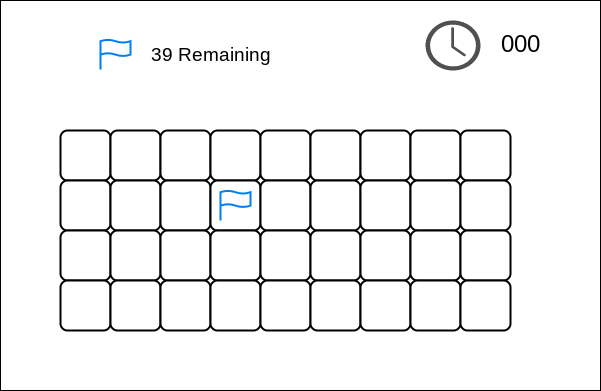

The diagram above was exported from draw.io. Its source (the exported page's mxGraphModel, read from the mxfile embedded in the PNG):
<mxGraphModel dx="792" dy="748" grid="1" gridSize="10" guides="1" tooltips="1" connect="1" arrows="1" fold="1" page="1" pageScale="1" pageWidth="827" pageHeight="1169" math="0" shadow="0">
  <root>
    <mxCell id="0" />
    <mxCell id="1" parent="0" />
    <mxCell id="2" value="" style="rounded=0;whiteSpace=wrap;html=1;" parent="1" vertex="1">
      <mxGeometry x="120" y="180" width="600" height="390" as="geometry" />
    </mxCell>
    <mxCell id="3" value="" style="rounded=1;whiteSpace=wrap;html=1;absoluteArcSize=1;arcSize=14;strokeWidth=2;" parent="1" vertex="1">
      <mxGeometry x="180" y="310" width="50" height="50" as="geometry" />
    </mxCell>
    <mxCell id="4" value="" style="rounded=1;whiteSpace=wrap;html=1;absoluteArcSize=1;arcSize=14;strokeWidth=2;" parent="1" vertex="1">
      <mxGeometry x="230" y="310" width="50" height="50" as="geometry" />
    </mxCell>
    <mxCell id="5" value="" style="rounded=1;whiteSpace=wrap;html=1;absoluteArcSize=1;arcSize=14;strokeWidth=2;" parent="1" vertex="1">
      <mxGeometry x="280" y="310" width="50" height="50" as="geometry" />
    </mxCell>
    <mxCell id="6" value="" style="rounded=1;whiteSpace=wrap;html=1;absoluteArcSize=1;arcSize=14;strokeWidth=2;" parent="1" vertex="1">
      <mxGeometry x="330" y="310" width="50" height="50" as="geometry" />
    </mxCell>
    <mxCell id="7" value="" style="rounded=1;whiteSpace=wrap;html=1;absoluteArcSize=1;arcSize=14;strokeWidth=2;" parent="1" vertex="1">
      <mxGeometry x="380" y="310" width="50" height="50" as="geometry" />
    </mxCell>
    <mxCell id="8" value="" style="rounded=1;whiteSpace=wrap;html=1;absoluteArcSize=1;arcSize=14;strokeWidth=2;" parent="1" vertex="1">
      <mxGeometry x="430" y="310" width="50" height="50" as="geometry" />
    </mxCell>
    <mxCell id="9" value="" style="rounded=1;whiteSpace=wrap;html=1;absoluteArcSize=1;arcSize=14;strokeWidth=2;" parent="1" vertex="1">
      <mxGeometry x="480" y="310" width="50" height="50" as="geometry" />
    </mxCell>
    <mxCell id="10" value="" style="rounded=1;whiteSpace=wrap;html=1;absoluteArcSize=1;arcSize=14;strokeWidth=2;" parent="1" vertex="1">
      <mxGeometry x="530" y="310" width="50" height="50" as="geometry" />
    </mxCell>
    <mxCell id="11" value="" style="rounded=1;whiteSpace=wrap;html=1;absoluteArcSize=1;arcSize=14;strokeWidth=2;" parent="1" vertex="1">
      <mxGeometry x="580" y="310" width="50" height="50" as="geometry" />
    </mxCell>
    <mxCell id="12" value="" style="rounded=1;whiteSpace=wrap;html=1;absoluteArcSize=1;arcSize=14;strokeWidth=2;" parent="1" vertex="1">
      <mxGeometry x="180" y="360" width="50" height="50" as="geometry" />
    </mxCell>
    <mxCell id="13" value="" style="rounded=1;whiteSpace=wrap;html=1;absoluteArcSize=1;arcSize=14;strokeWidth=2;" parent="1" vertex="1">
      <mxGeometry x="230" y="360" width="50" height="50" as="geometry" />
    </mxCell>
    <mxCell id="14" value="" style="rounded=1;whiteSpace=wrap;html=1;absoluteArcSize=1;arcSize=14;strokeWidth=2;" parent="1" vertex="1">
      <mxGeometry x="280" y="360" width="50" height="50" as="geometry" />
    </mxCell>
    <mxCell id="15" value="" style="rounded=1;whiteSpace=wrap;html=1;absoluteArcSize=1;arcSize=14;strokeWidth=2;" parent="1" vertex="1">
      <mxGeometry x="330" y="360" width="50" height="50" as="geometry" />
    </mxCell>
    <mxCell id="16" value="" style="rounded=1;whiteSpace=wrap;html=1;absoluteArcSize=1;arcSize=14;strokeWidth=2;" parent="1" vertex="1">
      <mxGeometry x="380" y="360" width="50" height="50" as="geometry" />
    </mxCell>
    <mxCell id="17" value="" style="rounded=1;whiteSpace=wrap;html=1;absoluteArcSize=1;arcSize=14;strokeWidth=2;" parent="1" vertex="1">
      <mxGeometry x="430" y="360" width="50" height="50" as="geometry" />
    </mxCell>
    <mxCell id="18" value="" style="rounded=1;whiteSpace=wrap;html=1;absoluteArcSize=1;arcSize=14;strokeWidth=2;" parent="1" vertex="1">
      <mxGeometry x="480" y="360" width="50" height="50" as="geometry" />
    </mxCell>
    <mxCell id="19" value="" style="rounded=1;whiteSpace=wrap;html=1;absoluteArcSize=1;arcSize=14;strokeWidth=2;" parent="1" vertex="1">
      <mxGeometry x="530" y="360" width="50" height="50" as="geometry" />
    </mxCell>
    <mxCell id="20" value="" style="rounded=1;whiteSpace=wrap;html=1;absoluteArcSize=1;arcSize=14;strokeWidth=2;" parent="1" vertex="1">
      <mxGeometry x="580" y="360" width="50" height="50" as="geometry" />
    </mxCell>
    <mxCell id="21" value="" style="rounded=1;whiteSpace=wrap;html=1;absoluteArcSize=1;arcSize=14;strokeWidth=2;" parent="1" vertex="1">
      <mxGeometry x="180" y="410" width="50" height="50" as="geometry" />
    </mxCell>
    <mxCell id="22" value="" style="rounded=1;whiteSpace=wrap;html=1;absoluteArcSize=1;arcSize=14;strokeWidth=2;" parent="1" vertex="1">
      <mxGeometry x="230" y="410" width="50" height="50" as="geometry" />
    </mxCell>
    <mxCell id="23" value="" style="rounded=1;whiteSpace=wrap;html=1;absoluteArcSize=1;arcSize=14;strokeWidth=2;" parent="1" vertex="1">
      <mxGeometry x="280" y="410" width="50" height="50" as="geometry" />
    </mxCell>
    <mxCell id="24" value="" style="rounded=1;whiteSpace=wrap;html=1;absoluteArcSize=1;arcSize=14;strokeWidth=2;" parent="1" vertex="1">
      <mxGeometry x="330" y="410" width="50" height="50" as="geometry" />
    </mxCell>
    <mxCell id="25" value="" style="rounded=1;whiteSpace=wrap;html=1;absoluteArcSize=1;arcSize=14;strokeWidth=2;" parent="1" vertex="1">
      <mxGeometry x="380" y="410" width="50" height="50" as="geometry" />
    </mxCell>
    <mxCell id="26" value="" style="rounded=1;whiteSpace=wrap;html=1;absoluteArcSize=1;arcSize=14;strokeWidth=2;" parent="1" vertex="1">
      <mxGeometry x="430" y="410" width="50" height="50" as="geometry" />
    </mxCell>
    <mxCell id="27" value="" style="rounded=1;whiteSpace=wrap;html=1;absoluteArcSize=1;arcSize=14;strokeWidth=2;" parent="1" vertex="1">
      <mxGeometry x="480" y="410" width="50" height="50" as="geometry" />
    </mxCell>
    <mxCell id="28" value="" style="rounded=1;whiteSpace=wrap;html=1;absoluteArcSize=1;arcSize=14;strokeWidth=2;" parent="1" vertex="1">
      <mxGeometry x="530" y="410" width="50" height="50" as="geometry" />
    </mxCell>
    <mxCell id="29" value="" style="rounded=1;whiteSpace=wrap;html=1;absoluteArcSize=1;arcSize=14;strokeWidth=2;" parent="1" vertex="1">
      <mxGeometry x="580" y="410" width="50" height="50" as="geometry" />
    </mxCell>
    <mxCell id="30" value="" style="rounded=1;whiteSpace=wrap;html=1;absoluteArcSize=1;arcSize=14;strokeWidth=2;" parent="1" vertex="1">
      <mxGeometry x="180" y="460" width="50" height="50" as="geometry" />
    </mxCell>
    <mxCell id="31" value="" style="rounded=1;whiteSpace=wrap;html=1;absoluteArcSize=1;arcSize=14;strokeWidth=2;" parent="1" vertex="1">
      <mxGeometry x="230" y="460" width="50" height="50" as="geometry" />
    </mxCell>
    <mxCell id="32" value="" style="rounded=1;whiteSpace=wrap;html=1;absoluteArcSize=1;arcSize=14;strokeWidth=2;" parent="1" vertex="1">
      <mxGeometry x="280" y="460" width="50" height="50" as="geometry" />
    </mxCell>
    <mxCell id="33" value="" style="rounded=1;whiteSpace=wrap;html=1;absoluteArcSize=1;arcSize=14;strokeWidth=2;" parent="1" vertex="1">
      <mxGeometry x="330" y="460" width="50" height="50" as="geometry" />
    </mxCell>
    <mxCell id="34" value="" style="rounded=1;whiteSpace=wrap;html=1;absoluteArcSize=1;arcSize=14;strokeWidth=2;" parent="1" vertex="1">
      <mxGeometry x="380" y="460" width="50" height="50" as="geometry" />
    </mxCell>
    <mxCell id="35" value="" style="rounded=1;whiteSpace=wrap;html=1;absoluteArcSize=1;arcSize=14;strokeWidth=2;" parent="1" vertex="1">
      <mxGeometry x="430" y="460" width="50" height="50" as="geometry" />
    </mxCell>
    <mxCell id="36" value="" style="rounded=1;whiteSpace=wrap;html=1;absoluteArcSize=1;arcSize=14;strokeWidth=2;" parent="1" vertex="1">
      <mxGeometry x="480" y="460" width="50" height="50" as="geometry" />
    </mxCell>
    <mxCell id="37" value="" style="rounded=1;whiteSpace=wrap;html=1;absoluteArcSize=1;arcSize=14;strokeWidth=2;" parent="1" vertex="1">
      <mxGeometry x="530" y="460" width="50" height="50" as="geometry" />
    </mxCell>
    <mxCell id="38" value="" style="rounded=1;whiteSpace=wrap;html=1;absoluteArcSize=1;arcSize=14;strokeWidth=2;" parent="1" vertex="1">
      <mxGeometry x="580" y="460" width="50" height="50" as="geometry" />
    </mxCell>
    <mxCell id="40" value="" style="sketch=0;pointerEvents=1;shadow=0;dashed=0;html=1;strokeColor=none;fillColor=#505050;labelPosition=center;verticalLabelPosition=bottom;verticalAlign=top;outlineConnect=0;align=center;shape=mxgraph.office.concepts.clock;" parent="1" vertex="1">
      <mxGeometry x="545" y="200" width="55" height="50" as="geometry" />
    </mxCell>
    <mxCell id="41" value="&lt;font style=&quot;font-size: 24px&quot;&gt;000&lt;/font&gt;" style="text;html=1;align=center;verticalAlign=middle;resizable=0;points=[];autosize=1;strokeColor=none;fillColor=none;" parent="1" vertex="1">
      <mxGeometry x="615" y="215" width="50" height="20" as="geometry" />
    </mxCell>
    <mxCell id="42" value="" style="html=1;verticalLabelPosition=bottom;align=center;labelBackgroundColor=#ffffff;verticalAlign=top;strokeWidth=2;strokeColor=#0080F0;shadow=0;dashed=0;shape=mxgraph.ios7.icons.flag;" vertex="1" parent="1">
      <mxGeometry x="220" y="219" width="30" height="30" as="geometry" />
    </mxCell>
    <mxCell id="44" value="" style="html=1;verticalLabelPosition=bottom;align=center;labelBackgroundColor=#ffffff;verticalAlign=top;strokeWidth=2;strokeColor=#0080F0;shadow=0;dashed=0;shape=mxgraph.ios7.icons.flag;" vertex="1" parent="1">
      <mxGeometry x="340" y="370" width="30" height="30" as="geometry" />
    </mxCell>
    <mxCell id="45" value="&lt;font style=&quot;font-size: 19px&quot;&gt;39 Remaining&lt;/font&gt;" style="text;html=1;align=center;verticalAlign=middle;resizable=0;points=[];autosize=1;strokeColor=none;fillColor=none;" vertex="1" parent="1">
      <mxGeometry x="260" y="224" width="140" height="20" as="geometry" />
    </mxCell>
  </root>
</mxGraphModel>